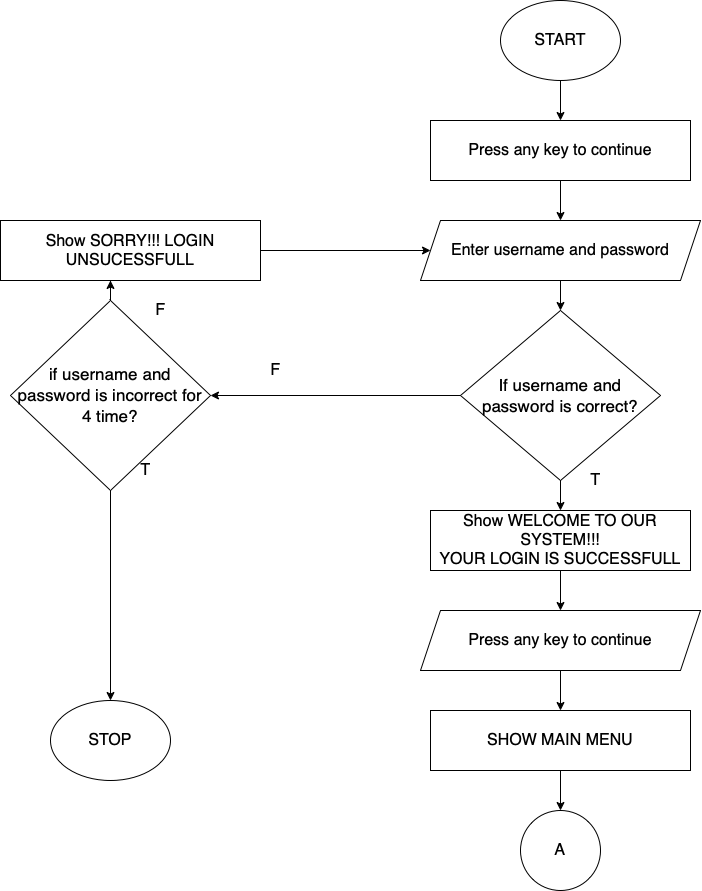

The diagram above was exported from draw.io. Its source (the exported page's mxGraphModel, read from the mxfile embedded in the PNG):
<mxGraphModel dx="2365" dy="2365" grid="1" gridSize="10" guides="1" tooltips="1" connect="1" arrows="1" fold="1" page="1" pageScale="1" pageWidth="850" pageHeight="1100" math="0" shadow="0">
  <root>
    <mxCell id="ImGLxhjSIeZYufaJV95z-0" />
    <mxCell id="ImGLxhjSIeZYufaJV95z-1" parent="ImGLxhjSIeZYufaJV95z-0" />
    <mxCell id="ImGLxhjSIeZYufaJV95z-5" value="" style="edgeStyle=orthogonalEdgeStyle;rounded=0;orthogonalLoop=1;jettySize=auto;html=1;fontSize=16;" edge="1" parent="ImGLxhjSIeZYufaJV95z-1" source="ImGLxhjSIeZYufaJV95z-2" target="ImGLxhjSIeZYufaJV95z-3">
      <mxGeometry relative="1" as="geometry" />
    </mxCell>
    <mxCell id="ImGLxhjSIeZYufaJV95z-2" value="START" style="ellipse;whiteSpace=wrap;html=1;fontSize=16;" vertex="1" parent="ImGLxhjSIeZYufaJV95z-1">
      <mxGeometry x="550" y="-1080" width="120" height="80" as="geometry" />
    </mxCell>
    <mxCell id="ImGLxhjSIeZYufaJV95z-6" value="" style="edgeStyle=orthogonalEdgeStyle;rounded=0;orthogonalLoop=1;jettySize=auto;html=1;fontSize=16;" edge="1" parent="ImGLxhjSIeZYufaJV95z-1" source="ImGLxhjSIeZYufaJV95z-3" target="ImGLxhjSIeZYufaJV95z-4">
      <mxGeometry relative="1" as="geometry" />
    </mxCell>
    <mxCell id="ImGLxhjSIeZYufaJV95z-3" value="Press any key to continue" style="rounded=0;whiteSpace=wrap;html=1;fontSize=16;" vertex="1" parent="ImGLxhjSIeZYufaJV95z-1">
      <mxGeometry x="480" y="-960" width="260" height="60" as="geometry" />
    </mxCell>
    <mxCell id="ImGLxhjSIeZYufaJV95z-15" value="" style="edgeStyle=orthogonalEdgeStyle;rounded=0;orthogonalLoop=1;jettySize=auto;html=1;fontSize=16;" edge="1" parent="ImGLxhjSIeZYufaJV95z-1" source="ImGLxhjSIeZYufaJV95z-4" target="ImGLxhjSIeZYufaJV95z-9">
      <mxGeometry relative="1" as="geometry" />
    </mxCell>
    <mxCell id="ImGLxhjSIeZYufaJV95z-4" value="Enter username and password" style="shape=parallelogram;perimeter=parallelogramPerimeter;whiteSpace=wrap;html=1;fixedSize=1;fontSize=16;" vertex="1" parent="ImGLxhjSIeZYufaJV95z-1">
      <mxGeometry x="470" y="-860" width="280" height="60" as="geometry" />
    </mxCell>
    <mxCell id="ImGLxhjSIeZYufaJV95z-17" style="edgeStyle=orthogonalEdgeStyle;rounded=0;orthogonalLoop=1;jettySize=auto;html=1;entryX=0;entryY=0.5;entryDx=0;entryDy=0;fontSize=16;" edge="1" parent="ImGLxhjSIeZYufaJV95z-1" source="ImGLxhjSIeZYufaJV95z-7" target="ImGLxhjSIeZYufaJV95z-4">
      <mxGeometry relative="1" as="geometry" />
    </mxCell>
    <mxCell id="ImGLxhjSIeZYufaJV95z-7" value="Show SORRY!!! LOGIN UNSUCESSFULL" style="rounded=0;whiteSpace=wrap;html=1;fontSize=16;" vertex="1" parent="ImGLxhjSIeZYufaJV95z-1">
      <mxGeometry x="50" y="-860" width="260" height="60" as="geometry" />
    </mxCell>
    <mxCell id="ImGLxhjSIeZYufaJV95z-23" value="" style="edgeStyle=orthogonalEdgeStyle;rounded=0;orthogonalLoop=1;jettySize=auto;html=1;fontSize=16;" edge="1" parent="ImGLxhjSIeZYufaJV95z-1" source="ImGLxhjSIeZYufaJV95z-8" target="ImGLxhjSIeZYufaJV95z-11">
      <mxGeometry relative="1" as="geometry" />
    </mxCell>
    <mxCell id="ImGLxhjSIeZYufaJV95z-8" value="Show WELCOME TO OUR SYSTEM!!!&lt;br&gt;YOUR LOGIN IS SUCCESSFULL" style="rounded=0;whiteSpace=wrap;html=1;fontSize=16;" vertex="1" parent="ImGLxhjSIeZYufaJV95z-1">
      <mxGeometry x="480" y="-570" width="260" height="60" as="geometry" />
    </mxCell>
    <mxCell id="ImGLxhjSIeZYufaJV95z-19" style="edgeStyle=orthogonalEdgeStyle;rounded=0;orthogonalLoop=1;jettySize=auto;html=1;entryX=1;entryY=0.5;entryDx=0;entryDy=0;fontSize=16;" edge="1" parent="ImGLxhjSIeZYufaJV95z-1" source="ImGLxhjSIeZYufaJV95z-9" target="ImGLxhjSIeZYufaJV95z-10">
      <mxGeometry relative="1" as="geometry" />
    </mxCell>
    <mxCell id="ImGLxhjSIeZYufaJV95z-21" value="" style="edgeStyle=orthogonalEdgeStyle;rounded=0;orthogonalLoop=1;jettySize=auto;html=1;fontSize=16;" edge="1" parent="ImGLxhjSIeZYufaJV95z-1" source="ImGLxhjSIeZYufaJV95z-9" target="ImGLxhjSIeZYufaJV95z-8">
      <mxGeometry relative="1" as="geometry" />
    </mxCell>
    <mxCell id="ImGLxhjSIeZYufaJV95z-9" value="&lt;font style=&quot;font-size: 17px&quot;&gt;If username and password is correct?&lt;/font&gt;" style="rhombus;whiteSpace=wrap;html=1;fontSize=16;" vertex="1" parent="ImGLxhjSIeZYufaJV95z-1">
      <mxGeometry x="510" y="-770" width="200" height="170" as="geometry" />
    </mxCell>
    <mxCell id="ImGLxhjSIeZYufaJV95z-18" style="edgeStyle=orthogonalEdgeStyle;rounded=0;orthogonalLoop=1;jettySize=auto;html=1;entryX=0.423;entryY=1;entryDx=0;entryDy=0;entryPerimeter=0;fontSize=16;" edge="1" parent="ImGLxhjSIeZYufaJV95z-1" source="ImGLxhjSIeZYufaJV95z-10" target="ImGLxhjSIeZYufaJV95z-7">
      <mxGeometry relative="1" as="geometry" />
    </mxCell>
    <mxCell id="ImGLxhjSIeZYufaJV95z-20" style="edgeStyle=orthogonalEdgeStyle;rounded=0;orthogonalLoop=1;jettySize=auto;html=1;entryX=0.5;entryY=0;entryDx=0;entryDy=0;fontSize=16;" edge="1" parent="ImGLxhjSIeZYufaJV95z-1" source="ImGLxhjSIeZYufaJV95z-10" target="ImGLxhjSIeZYufaJV95z-14">
      <mxGeometry relative="1" as="geometry" />
    </mxCell>
    <mxCell id="ImGLxhjSIeZYufaJV95z-10" value="&lt;font style=&quot;font-size: 17px&quot;&gt;if username and password is incorrect for 4 time?&lt;/font&gt;" style="rhombus;whiteSpace=wrap;html=1;fontSize=16;" vertex="1" parent="ImGLxhjSIeZYufaJV95z-1">
      <mxGeometry x="60" y="-780" width="200" height="190" as="geometry" />
    </mxCell>
    <mxCell id="ImGLxhjSIeZYufaJV95z-24" value="" style="edgeStyle=orthogonalEdgeStyle;rounded=0;orthogonalLoop=1;jettySize=auto;html=1;fontSize=16;" edge="1" parent="ImGLxhjSIeZYufaJV95z-1" source="ImGLxhjSIeZYufaJV95z-11" target="ImGLxhjSIeZYufaJV95z-12">
      <mxGeometry relative="1" as="geometry" />
    </mxCell>
    <mxCell id="ImGLxhjSIeZYufaJV95z-11" value="Press any key to continue" style="shape=parallelogram;perimeter=parallelogramPerimeter;whiteSpace=wrap;html=1;fixedSize=1;fontSize=16;" vertex="1" parent="ImGLxhjSIeZYufaJV95z-1">
      <mxGeometry x="470" y="-470" width="280" height="60" as="geometry" />
    </mxCell>
    <mxCell id="ImGLxhjSIeZYufaJV95z-25" value="" style="edgeStyle=orthogonalEdgeStyle;rounded=0;orthogonalLoop=1;jettySize=auto;html=1;fontSize=16;" edge="1" parent="ImGLxhjSIeZYufaJV95z-1" source="ImGLxhjSIeZYufaJV95z-12" target="ImGLxhjSIeZYufaJV95z-13">
      <mxGeometry relative="1" as="geometry" />
    </mxCell>
    <mxCell id="ImGLxhjSIeZYufaJV95z-12" value="SHOW MAIN MENU" style="rounded=0;whiteSpace=wrap;html=1;fontSize=16;" vertex="1" parent="ImGLxhjSIeZYufaJV95z-1">
      <mxGeometry x="480" y="-370" width="260" height="60" as="geometry" />
    </mxCell>
    <mxCell id="ImGLxhjSIeZYufaJV95z-13" value="A" style="ellipse;whiteSpace=wrap;html=1;aspect=fixed;fontSize=16;" vertex="1" parent="ImGLxhjSIeZYufaJV95z-1">
      <mxGeometry x="570" y="-270" width="80" height="80" as="geometry" />
    </mxCell>
    <mxCell id="ImGLxhjSIeZYufaJV95z-14" value="STOP" style="ellipse;whiteSpace=wrap;html=1;fontSize=16;" vertex="1" parent="ImGLxhjSIeZYufaJV95z-1">
      <mxGeometry x="100" y="-380" width="120" height="80" as="geometry" />
    </mxCell>
    <mxCell id="ImGLxhjSIeZYufaJV95z-26" value="F" style="text;html=1;align=center;verticalAlign=middle;resizable=0;points=[];autosize=1;strokeColor=none;fillColor=none;fontSize=16;" vertex="1" parent="ImGLxhjSIeZYufaJV95z-1">
      <mxGeometry x="195" y="-780" width="30" height="20" as="geometry" />
    </mxCell>
    <mxCell id="ImGLxhjSIeZYufaJV95z-27" value="F" style="text;html=1;align=center;verticalAlign=middle;resizable=0;points=[];autosize=1;strokeColor=none;fillColor=none;fontSize=16;" vertex="1" parent="ImGLxhjSIeZYufaJV95z-1">
      <mxGeometry x="310" y="-720" width="30" height="20" as="geometry" />
    </mxCell>
    <mxCell id="ImGLxhjSIeZYufaJV95z-28" value="T" style="text;html=1;align=center;verticalAlign=middle;resizable=0;points=[];autosize=1;strokeColor=none;fillColor=none;fontSize=16;" vertex="1" parent="ImGLxhjSIeZYufaJV95z-1">
      <mxGeometry x="630" y="-610" width="30" height="20" as="geometry" />
    </mxCell>
    <mxCell id="ImGLxhjSIeZYufaJV95z-29" value="T" style="text;html=1;align=center;verticalAlign=middle;resizable=0;points=[];autosize=1;strokeColor=none;fillColor=none;fontSize=16;" vertex="1" parent="ImGLxhjSIeZYufaJV95z-1">
      <mxGeometry x="180" y="-620" width="30" height="20" as="geometry" />
    </mxCell>
  </root>
</mxGraphModel>